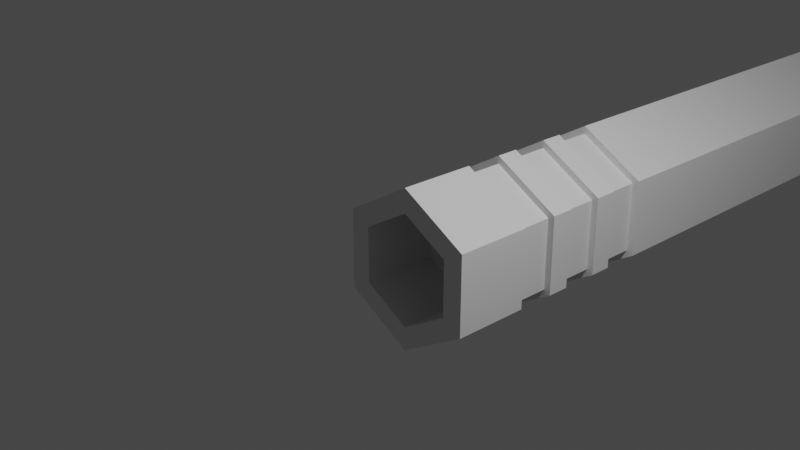 # Source: heavy_beam_something_001.blend  (saved by Blender 2.80.60; exported with 4.5.12 LTS)
import bpy
from mathutils import Matrix  # noqa: F401  (used for matrix-valued properties, if any)

bpy.ops.wm.read_factory_settings(use_empty=True)
scene = bpy.context.scene
scene.name = 'Scene'

# ---- collections
col_main = bpy.data.collections.new('Main'); scene.collection.children.link(col_main)
col_stuff = bpy.data.collections.new('Stuff'); scene.collection.children.link(col_stuff)
col_lights = bpy.data.collections.new('Lights'); col_stuff.children.link(col_lights)
col_cameras = bpy.data.collections.new('Cameras'); col_stuff.children.link(col_cameras)
col_prefabs = bpy.data.collections.new('Prefabs'); scene.collection.children.link(col_prefabs)
col_prefabs.hide_render = True
col_cutters = bpy.data.collections.new('Cutters'); scene.collection.children.link(col_cutters)

# ---- materials (node trees are filled in below, after node groups)
mat_material = bpy.data.materials.new('Material')
mat_material.alpha_threshold = 0.0
mat_material.use_transparent_shadow = False
mat_material.roughness = 0.5
mat_material.line_color = (0.0, 0.0, 0.0, 1.0)

# ---- node groups
ng_auto_smooth = bpy.data.node_groups.new('Auto Smooth', 'GeometryNodeTree')
_s = ng_auto_smooth.interface.new_socket(name='Geometry', in_out='OUTPUT', socket_type='NodeSocketGeometry')
_s = ng_auto_smooth.interface.new_socket(name='Geometry', in_out='INPUT', socket_type='NodeSocketGeometry')
_s = ng_auto_smooth.interface.new_socket(name='Angle', in_out='INPUT', socket_type='NodeSocketFloat')
_s.subtype = 'ANGLE'
_s.min_value = 0.0
_s.max_value = 3.142
ng_auto_smooth.is_modifier = True
_N = ng_auto_smooth.nodes; _L = ng_auto_smooth.links
n0 = _N.new('NodeGroupOutput'); n0.name = 'Group Output'; n0.location = (480, -100)
n1 = _N.new('NodeGroupInput'); n1.name = 'Group Input'; n1.location = (-420, -300)
n2 = _N.new('NodeGroupInput'); n2.name = 'Group Input.001'; n2.location = (-60, -100)
n3 = _N.new('GeometryNodeSetShadeSmooth'); n3.name = 'Set Shade Smooth'; n3.location = (120, -100)
n3.domain = 'EDGE'
n4 = _N.new('GeometryNodeSetShadeSmooth'); n4.name = 'Set Shade Smooth.001'; n4.location = (300, -100)
n5 = _N.new('GeometryNodeInputMeshEdgeAngle'); n5.name = 'Edge Angle'; n5.location = (-420, -220)
n6 = _N.new('GeometryNodeInputEdgeSmooth'); n6.name = 'Is Edge Smooth'; n6.location = (-60, -160)
n7 = _N.new('GeometryNodeInputShadeSmooth'); n7.name = 'Is Face Smooth'; n7.location = (-240, -340)
n8 = _N.new('FunctionNodeBooleanMath'); n8.name = 'Boolean Math'; n8.location = (-60, -220)
n9 = _N.new('FunctionNodeCompare'); n9.name = 'Compare'; n9.location = (-240, -180)
n9.operation = 'LESS_EQUAL'
_L.new(n5.outputs[0], n9.inputs[0])
_L.new(n4.outputs[0], n0.inputs[0])
_L.new(n1.outputs[1], n9.inputs[1])
_L.new(n9.outputs[0], n8.inputs[0])
_L.new(n7.outputs[0], n8.inputs[1])
_L.new(n2.outputs[0], n3.inputs[0])
_L.new(n6.outputs[0], n3.inputs[1])
_L.new(n3.outputs[0], n4.inputs[0])
_L.new(n8.outputs[0], n3.inputs[2])
n0.is_active_output = True

# ---- material node trees
mat_material.use_nodes = True; mat_material.node_tree.nodes.clear()
_N = mat_material.node_tree.nodes; _L = mat_material.node_tree.links
n0 = _N.new('ShaderNodeOutputMaterial'); n0.name = 'Material Output'; n0.location = (300, 300)
n1 = _N.new('ShaderNodeBsdfPrincipled'); n1.name = 'Principled BSDF'; n1.location = (10, 300)
n1.distribution = 'GGX'
n1.subsurface_method = 'BURLEY'
n1.inputs[3].default_value = 1.45
_L.new(n1.outputs[0], n0.inputs[0])
n0.is_active_output = True

# ---- world
world_world = bpy.data.worlds.new('World'); scene.world = world_world
world_world.use_nodes = True; world_world.node_tree.nodes.clear()
_N = world_world.node_tree.nodes; _L = world_world.node_tree.links
n0 = _N.new('ShaderNodeOutputWorld'); n0.name = 'World Output'; n0.location = (300, 300)
n1 = _N.new('ShaderNodeBackground'); n1.name = 'Background'; n1.location = (10, 300)
n1.inputs[0].default_value = (0.05088, 0.05088, 0.05088, 1.0)
_L.new(n1.outputs[0], n0.inputs[0])
n0.is_active_output = True
world_world.color = (0.05088, 0.05088, 0.05088)
world_world.use_sun_shadow = False
world_world.sun_shadow_jitter_overblur = 0.0

# ---- cameras
cam_camera = bpy.data.cameras.new('Camera')
cam_camera.clip_end = 100.0
cam_camera.ortho_scale = 7.314
cam_camera.dof.focus_distance = 0.0
cam_camera.dof.aperture_fstop = 128.0

# ---- lights
light_light = bpy.data.lights.new('Light', 'POINT')
light_light.transmission_factor = 0.0
light_light.cutoff_distance = 30.0
light_light.energy = 1000.0
light_light.shadow_buffer_clip_start = 1.001
light_light.shadow_soft_size = 0.1
light_light.shadow_maximum_resolution = 0.002
light_light.use_absolute_resolution = True

# ---- meshes
me_vert_003 = bpy.data.meshes.new('Vert.003')
me_vert_003.from_pydata([(0.0, 0.0, 1.0), (0.0, 1.0, 1.0), (0.0, 1.0, 0.9), (0.0, 1.5, 0.9), (0.0, 1.5, 1.0), (0.0, 1.8, 1.0), (0.0, 1.8, 0.9), (0.0, 2.3, 0.9), (0.0, 2.3, 1.0), (0.0, 2.6, 1.0), (0.0, 2.6, 0.9), (0.0, 3.1, 0.9), (0.0, 3.1, 1.0), (0.0, 15.6, 1.0), (0.0, 16.6, 1.0), (0.0, 0.0, 0.7), (0.0, 1.0, 0.7), (0.0, 1.0, 0.0), (0.866, 0.0, 0.5), (0.866, 1.0, 0.5), (0.7794, 1.0, 0.45), (0.7794, 1.5, 0.45), (0.866, 1.5, 0.5), (0.866, 1.8, 0.5), (0.7794, 1.8, 0.45), (0.7794, 2.3, 0.45), (0.866, 2.3, 0.5), (0.866, 2.6, 0.5), (0.7794, 2.6, 0.45), (0.7794, 3.1, 0.45), (0.866, 3.1, 0.5), (0.866, 15.6, 0.5), (0.866, 16.6, 0.5), (0.866, 23.3, 0.5), (0.6062, 0.0, 0.35), (0.6062, 1.0, 0.35), (0.866, 0.0, -0.5), (0.866, 1.0, -0.5), (0.7794, 1.0, -0.45), (0.7794, 1.5, -0.45), (0.866, 1.5, -0.5), (0.866, 1.8, -0.5), (0.7794, 1.8, -0.45), (0.7794, 2.3, -0.45), (0.866, 2.3, -0.5), (0.866, 2.6, -0.5), (0.7794, 2.6, -0.45), (0.7794, 3.1, -0.45), (0.866, 3.1, -0.5), (0.866, 15.6, -0.5), (0.866, 16.6, -0.5), (0.866, 22.2, -0.5), (0.6062, 0.0, -0.35), (0.6062, 1.0, -0.35), (-8.742e-08, 0.0, -1.0), (-8.742e-08, 1.0, -1.0), (-7.868e-08, 1.0, -0.9), (-7.868e-08, 1.5, -0.9), (-8.742e-08, 1.5, -1.0), (-8.742e-08, 1.8, -1.0), (-7.868e-08, 1.8, -0.9), (-7.868e-08, 2.3, -0.9), (-8.742e-08, 2.3, -1.0), (-8.742e-08, 2.6, -1.0), (-7.868e-08, 2.6, -0.9), (-7.868e-08, 3.1, -0.9), (-8.742e-08, 3.1, -1.0), (-8.742e-08, 15.6, -1.0), (-8.742e-08, 16.6, -1.0), (-8.742e-08, 22.2, -1.0), (-6.12e-08, 0.0, -0.7), (-6.12e-08, 1.0, -0.7), (-0.866, 0.0, -0.5), (-0.866, 1.0, -0.5), (-0.7794, 1.0, -0.45), (-0.7794, 1.5, -0.45), (-0.866, 1.5, -0.5), (-0.866, 1.8, -0.5), (-0.7794, 1.8, -0.45), (-0.7794, 2.3, -0.45), (-0.866, 2.3, -0.5), (-0.866, 2.6, -0.5), (-0.7794, 2.6, -0.45), (-0.7794, 3.1, -0.45), (-0.866, 3.1, -0.5), (-0.866, 15.6, -0.5), (-0.866, 16.6, -0.5), (-0.866, 22.2, -0.5), (-0.6062, 0.0, -0.35), (-0.6062, 1.0, -0.35), (-0.866, 0.0, 0.5), (-0.866, 1.0, 0.5), (-0.7794, 1.0, 0.45), (-0.7794, 1.5, 0.45), (-0.866, 1.5, 0.5), (-0.866, 1.8, 0.5), (-0.7794, 1.8, 0.45), (-0.7794, 2.3, 0.45), (-0.866, 2.3, 0.5), (-0.866, 2.6, 0.5), (-0.7794, 2.6, 0.45), (-0.7794, 3.1, 0.45), (-0.866, 3.1, 0.5), (-0.866, 15.6, 0.5), (-0.866, 16.6, 0.5), (-0.866, 23.3, 0.5), (-0.6062, 0.0, 0.35), (-0.6062, 1.0, 0.35), (-0.1584, 24.36, 0.9085), (0.0, 24.36, 1.0), (0.1584, 24.36, 0.9085), (-0.866, 22.2, 0.5), (0.866, 22.2, 0.5), (0.0, 22.2, 1.0), (9.498e-09, 22.2, 0.6998), (9.498e-09, 24.36, 0.9085), (0.6969, 23.3, 0.5), (0.6969, 22.2, 0.3499), (-0.6969, 22.2, 0.3499), (-0.6969, 23.3, 0.5), (-0.6969, 22.2, -0.5), (0.6969, 22.2, -0.5), (0.0, 9.35, 1.0), (0.866, 9.35, 0.5), (0.866, 9.35, -0.5), (-8.742e-08, 9.35, -1.0), (-0.866, 9.35, -0.5), (-0.866, 9.35, 0.5), (0.0, 4.699, 1.0), (0.866, 4.699, 0.5), (0.866, 4.699, -0.5), (-8.742e-08, 4.699, -1.0), (-0.866, 4.699, -0.5), (-0.866, 4.699, 0.5), (-0.2705, 23.95, 0.75), (0.433, 16.6, 0.75), (0.433, 9.35, 0.75), (0.433, 23.95, 0.75), (-0.433, 15.6, 0.75), (-0.433, 9.35, 0.75), (-0.433, 16.6, 0.75), (9.498e-09, 22.72, 0.75), (7.91e-09, 22.2, 0.75), (0.433, 22.2, 0.75), (0.433, 15.6, 0.75), (0.2705, 23.95, 0.75), (-0.433, 22.2, 0.75), (-0.433, 23.95, 0.75)], [], [(18, 19, 1, 0), (36, 37, 19, 18), (54, 55, 37, 36), (72, 73, 55, 54), (90, 91, 73, 72), (0, 1, 91, 90), (19, 20, 2, 1), (37, 38, 20, 19), (55, 56, 38, 37), (73, 74, 56, 55), (91, 92, 74, 73), (1, 2, 92, 91), (20, 21, 3, 2), (38, 39, 21, 20), (56, 57, 39, 38), (74, 75, 57, 56), (92, 93, 75, 74), (2, 3, 93, 92), (21, 22, 4, 3), (39, 40, 22, 21), (57, 58, 40, 39), (75, 76, 58, 57), (93, 94, 76, 75), (3, 4, 94, 93), (22, 23, 5, 4), (40, 41, 23, 22), (58, 59, 41, 40), (76, 77, 59, 58), (94, 95, 77, 76), (4, 5, 95, 94), (28, 29, 11, 10), (46, 47, 29, 28), (64, 65, 47, 46), (82, 83, 65, 64), (100, 101, 83, 82), (10, 11, 101, 100), (24, 25, 7, 6), (42, 43, 25, 24), (60, 61, 43, 42), (78, 79, 61, 60), (96, 97, 79, 78), (6, 7, 97, 96), (25, 26, 8, 7), (43, 44, 26, 25), (61, 62, 44, 43), (79, 80, 62, 61), (97, 98, 80, 79), (7, 8, 98, 97), (26, 27, 9, 8), (44, 45, 27, 26), (62, 63, 45, 44), (80, 81, 63, 62), (98, 99, 81, 80), (8, 9, 99, 98), (23, 24, 6, 5), (41, 42, 24, 23), (59, 60, 42, 41), (77, 78, 60, 59), (95, 96, 78, 77), (5, 6, 96, 95), (29, 30, 12, 11), (47, 48, 30, 29), (65, 66, 48, 47), (83, 84, 66, 65), (101, 102, 84, 83), (11, 12, 102, 101), (27, 28, 10, 9), (45, 46, 28, 27), (63, 64, 46, 45), (81, 82, 64, 63), (99, 100, 82, 81), (9, 10, 100, 99), (123, 31, 144, 136), (124, 49, 31, 123), (125, 67, 49, 124), (126, 85, 67, 125), (127, 103, 85, 126), (122, 13, 138, 139), (31, 32, 135, 144), (49, 50, 32, 31), (67, 68, 50, 49), (85, 86, 68, 67), (103, 104, 86, 85), (13, 14, 140, 138), (50, 51, 112, 32), (68, 69, 51, 50), (86, 87, 69, 68), (104, 111, 87, 86), (32, 112, 143, 135), (34, 18, 0, 15), (52, 36, 18, 34), (70, 54, 36, 52), (88, 72, 54, 70), (106, 90, 72, 88), (15, 0, 90, 106), (35, 34, 15, 16), (53, 52, 34, 35), (71, 70, 52, 53), (89, 88, 70, 71), (107, 106, 88, 89), (16, 15, 106, 107), (17, 35, 16), (17, 53, 35), (17, 71, 53), (17, 89, 71), (17, 107, 89), (17, 16, 107), (14, 113, 146, 140), (113, 143, 137, 110, 109), (111, 146, 147, 105), (87, 111, 105), (112, 51, 33), (114, 141, 145, 116, 117), (118, 119, 134, 141, 114), (120, 119, 118), (117, 116, 121), (113, 142, 146), (87, 105, 119, 120), (33, 51, 121, 116), (105, 147, 134, 119), (111, 118, 120, 87), (108, 109, 115), (110, 137, 145, 115), (51, 121, 117, 112), (109, 110, 115), (112, 117, 114, 142, 143), (121, 51, 69), (120, 69, 87), (121, 69, 120), (121, 120, 118, 114, 117), (128, 122, 139, 127, 133), (133, 127, 126, 132), (132, 126, 125, 131), (131, 125, 124, 130), (130, 124, 123, 129), (129, 123, 136, 122, 128), (30, 129, 128, 12), (48, 130, 129, 30), (66, 131, 130, 48), (84, 132, 131, 66), (102, 133, 132, 84), (12, 128, 133, 102), (137, 143, 112, 33), (145, 141, 115), (139, 138, 103, 127), (146, 142, 114, 118, 111), (138, 140, 104, 103), (145, 137, 33, 116), (140, 146, 111, 104), (147, 146, 113, 109, 108), (141, 134, 115), (136, 144, 13, 122), (134, 147, 108, 115), (144, 135, 14, 13), (143, 142, 113), (135, 143, 113, 14)])
me_vert_003.use_remesh_preserve_volume = False
me_vert_003.use_remesh_preserve_attributes = False
me_vert_003.use_mirror_vertex_groups = False
me_vert_003.update()
me_circle = bpy.data.meshes.new('Circle')
me_circle.from_pydata([(-4.273e-15, 22.2, 0.3), (0.2121, 22.2, 0.2121), (0.3, 22.2, -1.311e-08), (0.2121, 22.2, -0.2121), (-2.623e-08, 22.2, -0.3), (-0.2121, 22.2, -0.2121), (-0.3, 22.2, 3.577e-09), (-0.2121, 22.2, 0.2121), (-4.273e-15, 24.1, 0.3), (0.2121, 24.1, 0.2121), (0.3, 24.1, -1.311e-08), (0.2121, 24.1, -0.2121), (-2.623e-08, 24.1, -0.3), (-0.2121, 24.1, -0.2121), (-0.3, 24.1, 3.577e-09), (-0.2121, 24.1, 0.2121), (0.1809, 24.25, 0.1809), (0.15, 24.31, 0.15), (0.08118, 24.38, 0.08118), (0.2559, 24.25, 4.907e-08), (0.2121, 24.31, 5.979e-08), (0.1148, 24.38, 5.891e-08), (0.1809, 24.25, -0.1809), (0.15, 24.31, -0.15), (0.08118, 24.38, -0.08118), (-1.575e-09, 24.25, -0.2559), (-2.229e-09, 24.31, -0.2121), (1.497e-09, 24.38, -0.1148), (-0.1809, 24.25, -0.1809), (-0.15, 24.31, -0.15), (-0.08118, 24.38, -0.08118), (-0.2559, 24.25, 4.841e-08), (-0.2121, 24.31, 5.234e-08), (-0.1148, 24.38, 5.519e-08), (0.0, 24.4, 5.841e-08), (-0.1809, 24.25, 0.1809), (-0.15, 24.31, 0.15), (-0.08118, 24.38, 0.08118), (-9.222e-10, 24.25, 0.2559), (-2.229e-09, 24.31, 0.2121), (-2.229e-09, 24.38, 0.1148), (0.165, 24.27, 0.165), (0.2334, 24.27, 5.881e-08), (0.2772, 24.21, 4.809e-08), (0.196, 24.21, 0.196), (0.165, 24.27, -0.165), (0.196, 24.21, -0.196), (-4.189e-09, 24.27, -0.2334), (-2.229e-09, 24.21, -0.2772), (-0.165, 24.27, -0.165), (-0.196, 24.21, -0.196), (-0.2334, 24.27, 5.169e-08), (-0.2772, 24.21, 4.809e-08), (-0.196, 24.21, 0.196), (-0.165, 24.27, 0.165), (-4.515e-09, 24.27, 0.2334), (-2.229e-09, 24.21, 0.2772), (0.1744, 24.24, 0.1744), (0.2466, 24.24, 5.001e-08), (0.1744, 24.24, -0.1744), (-1.732e-09, 24.24, -0.2466), (-0.1744, 24.24, -0.1744), (-0.2466, 24.24, 4.857e-08), (-0.1744, 24.24, 0.1744), (-1.393e-09, 24.24, 0.2466), (0.1585, 24.27, 0.1585), (0.2241, 24.27, 5.815e-08), (0.1585, 24.27, -0.1585), (-3.968e-09, 24.27, -0.2241), (-0.1585, 24.27, -0.1585), (-0.2241, 24.27, 5.125e-08), (-0.1585, 24.27, 0.1585), (-4.294e-09, 24.27, 0.2241)], [], [(5, 13, 12, 4), (3, 11, 10, 2), (1, 9, 8, 0), (0, 8, 15, 7), (6, 14, 13, 5), (4, 12, 11, 3), (2, 10, 9, 1), (7, 15, 14, 6), (34, 40, 18), (42, 41, 65, 66), (40, 39, 17, 18), (56, 8, 9, 44), (18, 17, 20, 21), (44, 9, 10, 43), (34, 18, 21), (25, 28, 61, 60), (21, 20, 23, 24), (43, 10, 11, 46), (34, 21, 24), (41, 55, 72, 65), (34, 24, 27), (49, 47, 68, 69), (24, 23, 26, 27), (46, 11, 12, 48), (35, 38, 64, 63), (27, 26, 29, 30), (48, 12, 13, 50), (34, 27, 30), (30, 29, 32, 33), (50, 13, 14, 52), (34, 30, 33), (22, 25, 60, 59), (52, 14, 15, 53), (34, 33, 37), (55, 54, 71, 72), (33, 32, 36, 37), (34, 37, 40), (47, 45, 67, 68), (37, 36, 39, 40), (53, 15, 8, 56), (41, 42, 20, 17), (19, 16, 44, 43), (42, 45, 23, 20), (22, 19, 43, 46), (45, 47, 26, 23), (25, 22, 46, 48), (47, 49, 29, 26), (28, 25, 48, 50), (49, 51, 32, 29), (31, 28, 50, 52), (35, 31, 52, 53), (51, 54, 36, 32), (54, 55, 39, 36), (38, 35, 53, 56), (55, 41, 17, 39), (16, 38, 56, 44), (72, 64, 57, 65), (65, 57, 58, 66), (66, 58, 59, 67), (67, 59, 60, 68), (68, 60, 61, 69), (69, 61, 62, 70), (70, 62, 63, 71), (71, 63, 64, 72), (38, 16, 57, 64), (51, 49, 69, 70), (16, 19, 58, 57), (28, 31, 62, 61), (45, 42, 66, 67), (31, 35, 63, 62), (19, 22, 59, 58), (54, 51, 70, 71)])
me_circle.polygons.foreach_set('use_smooth', [True] * 72)
_uv = me_circle.uv_layers.new(name='UVMap')
_uv.uv.foreach_set('vector', [0.0, 0.0, 0.0, 0.0, 0.0, 0.0, 0.0, 0.0, 0.0, 0.0, 0.0, 0.0, 0.0, 0.0, 0.0, 0.0, 0.0, 0.0, 0.0, 0.0, 0.0, 0.0, 0.0, 0.0, 0.0, 0.0, 0.0, 0.0, 0.0, 0.0, 0.0, 0.0, 0.0, 0.0, 0.0, 0.0, 0.0, 0.0, 0.0, 0.0, 0.0, 0.0, 0.0, 0.0, 0.0, 0.0, 0.0, 0.0, 0.0, 0.0, 0.0, 0.0, 0.0, 0.0, 0.0, 0.0, 0.0, 0.0, 0.0, 0.0, 0.0, 0.0, 0.0, 0.0, 0.6875, 0.0, 0.75, 0.125, 0.625, 0.125, 0.4993, 0.296, 0.6257, 0.296, 0.6257, 0.296, 0.4993, 0.296, 0.75, 0.125, 0.75, 0.25, 0.625, 0.25, 0.625, 0.125, 0.75, 0.375, 0.75, 0.5, 0.625, 0.5, 0.625, 0.375, 0.625, 0.125, 0.625, 0.25, 0.5, 0.25, 0.5, 0.125, 0.625, 0.375, 0.625, 0.5, 0.5, 0.5, 0.5, 0.375, 0.5625, 0.0, 0.625, 0.125, 0.5, 0.125, 0.2507, 0.329, 0.1257, 0.329, 0.1257, 0.329, 0.2507, 0.329, 0.5, 0.125, 0.5, 0.25, 0.375, 0.25, 0.375, 0.125, 0.5, 0.375, 0.5, 0.5, 0.375, 0.5, 0.375, 0.375, 0.4375, 0.0, 0.5, 0.125, 0.375, 0.125, 0.6257, 0.296, 0.7493, 0.296, 0.7493, 0.296, 0.6257, 0.296, 0.3125, 0.0, 0.375, 0.125, 0.25, 0.125, 0.1243, 0.296, 0.2493, 0.296, 0.2493, 0.296, 0.1243, 0.296, 0.375, 0.125, 0.375, 0.25, 0.25, 0.25, 0.25, 0.125, 0.375, 0.375, 0.375, 0.5, 0.25, 0.5, 0.25, 0.375, 0.8757, 0.329, 0.7507, 0.329, 0.7507, 0.329, 0.8757, 0.329, 0.25, 0.125, 0.25, 0.25, 0.125, 0.25, 0.125, 0.125, 0.25, 0.375, 0.25, 0.5, 0.125, 0.5, 0.125, 0.375, 0.1875, 0.0, 0.25, 0.125, 0.125, 0.125, 0.125, 0.125, 0.125, 0.25, 0.0, 0.25, 0.0, 0.125, 0.125, 0.375, 0.125, 0.5, 0.0, 0.5, 0.0, 0.375, 0.0625, 0.0, 0.125, 0.125, 0.0, 0.125, 0.3757, 0.329, 0.2507, 0.329, 0.2507, 0.329, 0.3757, 0.329, 1.0, 0.375, 1.0, 0.5, 0.875, 0.5, 0.875, 0.375, 0.9375, 0.0, 1.0, 0.125, 0.875, 0.125, 0.7493, 0.296, 0.8743, 0.296, 0.8743, 0.296, 0.7493, 0.296, 1.0, 0.125, 1.0, 0.25, 0.875, 0.25, 0.875, 0.125, 0.8125, 0.0, 0.875, 0.125, 0.75, 0.125, 0.2493, 0.296, 0.3743, 0.296, 0.3743, 0.296, 0.2493, 0.296, 0.875, 0.125, 0.875, 0.25, 0.75, 0.25, 0.75, 0.125, 0.875, 0.375, 0.875, 0.5, 0.75, 0.5, 0.75, 0.375, 0.6257, 0.296, 0.4993, 0.296, 0.5, 0.25, 0.625, 0.25, 0.5007, 0.329, 0.6243, 0.329, 0.625, 0.375, 0.5, 0.375, 0.4993, 0.296, 0.3743, 0.296, 0.375, 0.25, 0.5, 0.25, 0.3757, 0.329, 0.5007, 0.329, 0.5, 0.375, 0.375, 0.375, 0.3743, 0.296, 0.2493, 0.296, 0.25, 0.25, 0.375, 0.25, 0.2507, 0.329, 0.3757, 0.329, 0.375, 0.375, 0.25, 0.375, 0.2493, 0.296, 0.1243, 0.296, 0.125, 0.25, 0.25, 0.25, 0.1257, 0.329, 0.2507, 0.329, 0.25, 0.375, 0.125, 0.375, 0.1243, 0.296, 0.0006728, 0.296, 0.0, 0.25, 0.125, 0.25, -0.0006588, 0.329, 0.1257, 0.329, 0.125, 0.375, 0.0, 0.375, 0.8757, 0.329, 1.001, 0.329, 1.0, 0.375, 0.875, 0.375, 0.9993, 0.296, 0.8743, 0.296, 0.875, 0.25, 1.0, 0.25, 0.8743, 0.296, 0.7493, 0.296, 0.75, 0.25, 0.875, 0.25, 0.7507, 0.329, 0.8757, 0.329, 0.875, 0.375, 0.75, 0.375, 0.7493, 0.296, 0.6257, 0.296, 0.625, 0.25, 0.75, 0.25, 0.6243, 0.329, 0.7507, 0.329, 0.75, 0.375, 0.625, 0.375, 0.7493, 0.296, 0.7507, 0.329, 0.6243, 0.329, 0.6257, 0.296, 0.6257, 0.296, 0.6243, 0.329, 0.5007, 0.329, 0.4993, 0.296, 0.4993, 0.296, 0.5007, 0.329, 0.3757, 0.329, 0.3743, 0.296, 0.3743, 0.296, 0.3757, 0.329, 0.2507, 0.329, 0.2493, 0.296, 0.2493, 0.296, 0.2507, 0.329, 0.1257, 0.329, 0.1243, 0.296, 0.1243, 0.296, 0.1257, 0.329, -0.0006588, 0.329, 0.0006728, 0.296, 0.9993, 0.296, 1.001, 0.329, 0.8757, 0.329, 0.8743, 0.296, 0.8743, 0.296, 0.8757, 0.329, 0.7507, 0.329, 0.7493, 0.296, 0.7507, 0.329, 0.6243, 0.329, 0.6243, 0.329, 0.7507, 0.329, 0.0006728, 0.296, 0.1243, 0.296, 0.1243, 0.296, 0.0006728, 0.296, 0.6243, 0.329, 0.5007, 0.329, 0.5007, 0.329, 0.6243, 0.329, 0.1257, 0.329, -0.0006588, 0.329, -0.0006588, 0.329, 0.1257, 0.329, 0.3743, 0.296, 0.4993, 0.296, 0.4993, 0.296, 0.3743, 0.296, 1.001, 0.329, 0.8757, 0.329, 0.8757, 0.329, 1.001, 0.329, 0.5007, 0.329, 0.3757, 0.329, 0.3757, 0.329, 0.5007, 0.329, 0.8743, 0.296, 0.9993, 0.296, 0.9993, 0.296, 0.8743, 0.296])
me_circle.use_remesh_preserve_volume = False
me_circle.use_remesh_preserve_attributes = False
me_circle.use_mirror_vertex_groups = False
me_circle.update()
me_rear_heat_vanes = bpy.data.meshes.new('Rear Heat Vanes')
me_rear_heat_vanes.from_pydata([(-0.04035, -1.924, 0.0287), (-0.1521, -1.924, 0.6624), (-0.04035, 0.1532, 0.0287), (-0.1521, -0.3468, 0.6624), (0.04035, -1.924, 0.0287), (0.1521, -1.924, 0.6624), (0.04035, 0.1532, 0.0287), (0.1521, -0.3468, 0.6624), (-0.009948, 0.1532, 0.03757), (0.009948, 0.1532, 0.03757), (-0.1018, -0.3468, 0.6713), (0.1018, -0.3468, 0.6713), (0.009948, -1.924, 0.03757), (-0.009948, -1.924, 0.03757), (0.1018, -1.924, 0.6713), (-0.1018, -1.924, 0.6713)], [], [(0, 1, 3, 2), (8, 11, 7, 6), (6, 7, 5, 4), (12, 15, 1, 0), (8, 6, 4, 13), (10, 3, 1, 15), (7, 11, 14, 5), (2, 9, 12, 0), (4, 5, 14, 13), (15, 12, 9, 10), (2, 3, 10, 9), (14, 11, 8, 13)])
_uv = me_rear_heat_vanes.uv_layers.new(name='UVMap')
_uv.uv.foreach_set('vector', [0.375, 0.0, 0.625, 0.0, 0.625, 0.25, 0.375, 0.25, 0.375, 0.4167, 0.625, 0.4167, 0.625, 0.5, 0.375, 0.5, 0.375, 0.5, 0.625, 0.5, 0.625, 0.75, 0.375, 0.75, 0.375, 0.9167, 0.625, 0.9167, 0.625, 1.0, 0.375, 1.0, 0.2917, 0.5, 0.375, 0.5, 0.375, 0.75, 0.2917, 0.75, 0.7917, 0.5, 0.875, 0.5, 0.875, 0.75, 0.7917, 0.75, 0.625, 0.5, 0.7083, 0.5, 0.7083, 0.75, 0.625, 0.75, 0.125, 0.5, 0.2083, 0.5, 0.2083, 0.75, 0.125, 0.75, 0.375, 0.75, 0.625, 0.75, 0.625, 0.8333, 0.375, 0.8333, 0.625, 0.9167, 0.375, 0.9167, 0.2083, 0.5, 0.625, 0.3333, 0.375, 0.25, 0.625, 0.25, 0.625, 0.3333, 0.375, 0.3333, 0.625, 0.8333, 0.625, 0.4167, 0.2917, 0.5, 0.375, 0.8333])
me_rear_heat_vanes.use_remesh_preserve_volume = False
me_rear_heat_vanes.use_remesh_preserve_attributes = False
me_rear_heat_vanes.use_mirror_vertex_groups = False
me_rear_heat_vanes.update()
me_cube_004 = bpy.data.meshes.new('Cube.004')
me_cube_004.from_pydata([(1.0, 1.0, 1.0), (1.0, 1.0, -1.0), (1.0, -1.0, 1.0), (1.0, -1.0, -1.0), (-1.0, 1.0, 1.0), (-1.0, 1.0, -1.0), (-1.0, -1.0, 1.0), (-1.0, -1.0, -1.0)], [], [(0, 4, 6, 2), (3, 2, 6, 7), (7, 6, 4, 5), (5, 1, 3, 7), (1, 0, 2, 3), (5, 4, 0, 1)])
_uv = me_cube_004.uv_layers.new(name='UVMap')
_uv.uv.foreach_set('vector', [0.375, 0.0, 0.625, 0.0, 0.625, 0.25, 0.375, 0.25, 0.375, 0.25, 0.625, 0.25, 0.625, 0.5, 0.375, 0.5, 0.375, 0.5, 0.625, 0.5, 0.625, 0.75, 0.375, 0.75, 0.375, 0.75, 0.625, 0.75, 0.625, 1.0, 0.375, 1.0, 0.125, 0.5, 0.375, 0.5, 0.375, 0.75, 0.125, 0.75, 0.625, 0.5, 0.875, 0.5, 0.875, 0.75, 0.625, 0.75])
me_cube_004.materials.append(mat_material)
me_cube_004.use_remesh_preserve_volume = False
me_cube_004.use_remesh_preserve_attributes = False
me_cube_004.use_mirror_vertex_groups = False
me_cube_004.update()
me_cube_001 = bpy.data.meshes.new('Cube.001')
me_cube_001.from_pydata([(1.0, 1.0, -1.0), (1.0, -1.0, -1.0), (-1.0, 1.0, -1.0), (0.0, 0.0, 1.0), (-1.0, -1.0, -1.0)], [], [(1, 3, 4), (4, 3, 2), (2, 0, 1, 4), (0, 3, 1), (2, 3, 0)])
_uv = me_cube_001.uv_layers.new(name='UVMap')
_uv.uv.foreach_set('vector', [0.375, 0.25, 0.625, 0.5, 0.375, 0.5, 0.375, 0.5, 0.625, 0.75, 0.375, 0.75, 0.375, 0.75, 0.625, 0.75, 0.625, 1.0, 0.375, 1.0, 0.125, 0.5, 0.375, 0.75, 0.125, 0.75, 0.625, 0.5, 0.875, 0.75, 0.625, 0.75])
me_cube_001.materials.append(mat_material)
me_cube_001.use_remesh_preserve_volume = False
me_cube_001.use_remesh_preserve_attributes = False
me_cube_001.use_mirror_vertex_groups = False
me_cube_001.update()
me_cylinder_001 = bpy.data.meshes.new('Cylinder.001')
me_cylinder_001.from_pydata([(0.0, 1.0, -1.0), (0.0, 1.0, 1.0), (0.1951, 0.9808, -1.0), (0.1951, 0.9808, 1.0), (0.3827, 0.9239, -1.0), (0.3827, 0.9239, 1.0), (0.5556, 0.8315, -1.0), (0.5556, 0.8315, 1.0), (0.7071, 0.7071, -1.0), (0.7071, 0.7071, 1.0), (0.8315, 0.5556, -1.0), (0.8315, 0.5556, 1.0), (0.9239, 0.3827, -1.0), (0.9239, 0.3827, 1.0), (0.9808, 0.1951, -1.0), (0.9808, 0.1951, 1.0), (1.0, 7.55e-08, -1.0), (1.0, 7.55e-08, 1.0), (0.9808, -0.1951, -1.0), (0.9808, -0.1951, 1.0), (0.9239, -0.3827, -1.0), (0.9239, -0.3827, 1.0), (0.8315, -0.5556, -1.0), (0.8315, -0.5556, 1.0), (0.7071, -0.7071, -1.0), (0.7071, -0.7071, 1.0), (0.5556, -0.8315, -1.0), (0.5556, -0.8315, 1.0), (0.3827, -0.9239, -1.0), (0.3827, -0.9239, 1.0), (0.1951, -0.9808, -1.0), (0.1951, -0.9808, 1.0), (-3.258e-07, -1.0, -1.0), (-3.258e-07, -1.0, 1.0), (-0.1951, -0.9808, -1.0), (-0.1951, -0.9808, 1.0), (-0.3827, -0.9239, -1.0), (-0.3827, -0.9239, 1.0), (-0.5556, -0.8315, -1.0), (-0.5556, -0.8315, 1.0), (-0.7071, -0.7071, -1.0), (-0.7071, -0.7071, 1.0), (-0.8315, -0.5556, -1.0), (-0.8315, -0.5556, 1.0), (-0.9239, -0.3827, -1.0), (-0.9239, -0.3827, 1.0), (-0.9808, -0.1951, -1.0), (-0.9808, -0.1951, 1.0), (-1.0, 9.656e-07, -1.0), (-1.0, 9.656e-07, 1.0), (-0.9808, 0.1951, -1.0), (-0.9808, 0.1951, 1.0), (-0.9239, 0.3827, -1.0), (-0.9239, 0.3827, 1.0), (-0.8315, 0.5556, -1.0), (-0.8315, 0.5556, 1.0), (-0.7071, 0.7071, -1.0), (-0.7071, 0.7071, 1.0), (-0.5556, 0.8315, -1.0), (-0.5556, 0.8315, 1.0), (-0.3827, 0.9239, -1.0), (-0.3827, 0.9239, 1.0), (-0.1951, 0.9808, -1.0), (-0.1951, 0.9808, 1.0)], [], [(0, 1, 3, 2), (2, 3, 5, 4), (4, 5, 7, 6), (6, 7, 9, 8), (8, 9, 11, 10), (10, 11, 13, 12), (12, 13, 15, 14), (14, 15, 17, 16), (16, 17, 19, 18), (18, 19, 21, 20), (20, 21, 23, 22), (22, 23, 25, 24), (24, 25, 27, 26), (26, 27, 29, 28), (28, 29, 31, 30), (30, 31, 33, 32), (32, 33, 35, 34), (34, 35, 37, 36), (36, 37, 39, 38), (38, 39, 41, 40), (40, 41, 43, 42), (42, 43, 45, 44), (44, 45, 47, 46), (46, 47, 49, 48), (48, 49, 51, 50), (50, 51, 53, 52), (52, 53, 55, 54), (54, 55, 57, 56), (56, 57, 59, 58), (58, 59, 61, 60), (3, 1, 63, 61, 59, 57, 55, 53, 51, 49, 47, 45, 43, 41, 39, 37, 35, 33, 31, 29, 27, 25, 23, 21, 19, 17, 15, 13, 11, 9, 7, 5), (60, 61, 63, 62), (62, 63, 1, 0), (0, 2, 4, 6, 8, 10, 12, 14, 16, 18, 20, 22, 24, 26, 28, 30, 32, 34, 36, 38, 40, 42, 44, 46, 48, 50, 52, 54, 56, 58, 60, 62)])
_uv = me_cylinder_001.uv_layers.new(name='UVMap')
_uv.uv.foreach_set('vector', [1.0, 0.5, 1.0, 1.0, 0.9688, 1.0, 0.9688, 0.5, 0.9688, 0.5, 0.9688, 1.0, 0.9375, 1.0, 0.9375, 0.5, 0.9375, 0.5, 0.9375, 1.0, 0.9062, 1.0, 0.9062, 0.5, 0.9062, 0.5, 0.9062, 1.0, 0.875, 1.0, 0.875, 0.5, 0.875, 0.5, 0.875, 1.0, 0.8438, 1.0, 0.8438, 0.5, 0.8438, 0.5, 0.8438, 1.0, 0.8125, 1.0, 0.8125, 0.5, 0.8125, 0.5, 0.8125, 1.0, 0.7812, 1.0, 0.7812, 0.5, 0.7812, 0.5, 0.7812, 1.0, 0.75, 1.0, 0.75, 0.5, 0.75, 0.5, 0.75, 1.0, 0.7188, 1.0, 0.7188, 0.5, 0.7188, 0.5, 0.7188, 1.0, 0.6875, 1.0, 0.6875, 0.5, 0.6875, 0.5, 0.6875, 1.0, 0.6562, 1.0, 0.6562, 0.5, 0.6562, 0.5, 0.6562, 1.0, 0.625, 1.0, 0.625, 0.5, 0.625, 0.5, 0.625, 1.0, 0.5938, 1.0, 0.5938, 0.5, 0.5938, 0.5, 0.5938, 1.0, 0.5625, 1.0, 0.5625, 0.5, 0.5625, 0.5, 0.5625, 1.0, 0.5312, 1.0, 0.5312, 0.5, 0.5312, 0.5, 0.5312, 1.0, 0.5, 1.0, 0.5, 0.5, 0.5, 0.5, 0.5, 1.0, 0.4688, 1.0, 0.4688, 0.5, 0.4688, 0.5, 0.4688, 1.0, 0.4375, 1.0, 0.4375, 0.5, 0.4375, 0.5, 0.4375, 1.0, 0.4062, 1.0, 0.4062, 0.5, 0.4062, 0.5, 0.4062, 1.0, 0.375, 1.0, 0.375, 0.5, 0.375, 0.5, 0.375, 1.0, 0.3438, 1.0, 0.3438, 0.5, 0.3438, 0.5, 0.3438, 1.0, 0.3125, 1.0, 0.3125, 0.5, 0.3125, 0.5, 0.3125, 1.0, 0.2812, 1.0, 0.2812, 0.5, 0.2812, 0.5, 0.2812, 1.0, 0.25, 1.0, 0.25, 0.5, 0.25, 0.5, 0.25, 1.0, 0.2188, 1.0, 0.2188, 0.5, 0.2188, 0.5, 0.2188, 1.0, 0.1875, 1.0, 0.1875, 0.5, 0.1875, 0.5, 0.1875, 1.0, 0.1562, 1.0, 0.1562, 0.5, 0.1562, 0.5, 0.1562, 1.0, 0.125, 1.0, 0.125, 0.5, 0.125, 0.5, 0.125, 1.0, 0.09375, 1.0, 0.09375, 0.5, 0.09375, 0.5, 0.09375, 1.0, 0.0625, 1.0, 0.0625, 0.5, 0.2968, 0.4854, 0.25, 0.49, 0.2032, 0.4854, 0.1582, 0.4717, 0.1167, 0.4496, 0.08029, 0.4197, 0.05045, 0.3833, 0.02827, 0.3418, 0.01461, 0.2968, 0.01, 0.25, 0.01461, 0.2032, 0.02827, 0.1582, 0.05045, 0.1167, 0.08029, 0.08029, 0.1167, 0.05045, 0.1582, 0.02827, 0.2032, 0.01461, 0.25, 0.01, 0.2968, 0.01461, 0.3418, 0.02827, 0.3833, 0.05045, 0.4197, 0.08029, 0.4496, 0.1167, 0.4717, 0.1582, 0.4854, 0.2032, 0.49, 0.25, 0.4854, 0.2968, 0.4717, 0.3418, 0.4496, 0.3833, 0.4197, 0.4197, 0.3833, 0.4496, 0.3418, 0.4717, 0.0625, 0.5, 0.0625, 1.0, 0.03125, 1.0, 0.03125, 0.5, 0.03125, 0.5, 0.03125, 1.0, 0.0, 1.0, 0.0, 0.5, 0.75, 0.49, 0.7968, 0.4854, 0.8418, 0.4717, 0.8833, 0.4496, 0.9197, 0.4197, 0.9496, 0.3833, 0.9717, 0.3418, 0.9854, 0.2968, 0.99, 0.25, 0.9854, 0.2032, 0.9717, 0.1582, 0.9496, 0.1167, 0.9197, 0.08029, 0.8833, 0.05045, 0.8418, 0.02827, 0.7968, 0.01461, 0.75, 0.01, 0.7032, 0.01461, 0.6582, 0.02827, 0.6167, 0.05045, 0.5803, 0.08029, 0.5504, 0.1167, 0.5283, 0.1582, 0.5146, 0.2032, 0.51, 0.25, 0.5146, 0.2968, 0.5283, 0.3418, 0.5504, 0.3833, 0.5803, 0.4197, 0.6167, 0.4496, 0.6582, 0.4717, 0.7032, 0.4854])
me_cylinder_001.use_remesh_preserve_volume = False
me_cylinder_001.use_remesh_preserve_attributes = False
me_cylinder_001.use_mirror_vertex_groups = False
me_cylinder_001.update()
me_cylinder_002 = bpy.data.meshes.new('Cylinder.002')
me_cylinder_002.from_pydata([(0.4142, 1.0, -1.0), (0.4142, 1.0, 1.0), (1.0, 0.4142, -1.0), (1.0, 0.4142, 1.0), (1.0, -0.4142, -1.0), (1.0, -0.4142, 1.0), (0.4142, -1.0, -1.0), (0.4142, -1.0, 1.0), (-0.4142, -1.0, -1.0), (-0.4142, -1.0, 1.0), (-1.0, -0.4142, -1.0), (-1.0, -0.4142, 1.0), (-1.0, 0.4142, -1.0), (-1.0, 0.4142, 1.0), (-0.4142, 1.0, -1.0), (-0.4142, 1.0, 1.0)], [], [(0, 1, 3, 2), (2, 3, 5, 4), (4, 5, 7, 6), (6, 7, 9, 8), (8, 9, 11, 10), (10, 11, 13, 12), (3, 1, 15, 13, 11, 9, 7, 5), (12, 13, 15, 14), (14, 15, 1, 0), (0, 2, 4, 6, 8, 10, 12, 14)])
_uv = me_cylinder_002.uv_layers.new(name='UVMap')
_uv.uv.foreach_set('vector', [1.0, 0.5, 1.0, 1.0, 0.875, 1.0, 0.875, 0.5, 0.875, 0.5, 0.875, 1.0, 0.75, 1.0, 0.75, 0.5, 0.75, 0.5, 0.75, 1.0, 0.625, 1.0, 0.625, 0.5, 0.625, 0.5, 0.625, 1.0, 0.5, 1.0, 0.5, 0.5, 0.5, 0.5, 0.5, 1.0, 0.375, 1.0, 0.375, 0.5, 0.375, 0.5, 0.375, 1.0, 0.25, 1.0, 0.25, 0.5, 0.4197, 0.4197, 0.25, 0.49, 0.08029, 0.4197, 0.01, 0.25, 0.08029, 0.08029, 0.25, 0.01, 0.4197, 0.08029, 0.49, 0.25, 0.25, 0.5, 0.25, 1.0, 0.125, 1.0, 0.125, 0.5, 0.125, 0.5, 0.125, 1.0, 0.0, 1.0, 0.0, 0.5, 0.75, 0.49, 0.9197, 0.4197, 0.99, 0.25, 0.9197, 0.08029, 0.75, 0.01, 0.5803, 0.08029, 0.51, 0.25, 0.5803, 0.4197])
me_cylinder_002.use_remesh_preserve_volume = False
me_cylinder_002.use_remesh_preserve_attributes = False
me_cylinder_002.use_mirror_vertex_groups = False
me_cylinder_002.update()
me_cube_002 = bpy.data.meshes.new('Cube.002')
me_cube_002.from_pydata([(0.9, 1.0, 0.9), (0.9, 0.9, 1.0), (1.0, 0.9, 0.9), (0.9, 0.9, -1.0), (0.9, 1.0, -0.9), (1.0, 0.9, -0.9), (1.0, -0.9, 0.9), (0.9, -0.9, 1.0), (0.9, -1.0, 0.9), (1.0, -0.9, -0.9), (0.9, -1.0, -0.9), (0.9, -0.9, -1.0), (-0.9, 1.0, 0.9), (-1.0, 0.9, 0.9), (-0.9, 0.9, 1.0), (-1.0, 0.9, -0.9), (-0.9, 1.0, -0.9), (-0.9, 0.9, -1.0), (-1.0, -0.9, 0.9), (-0.9, -1.0, 0.9), (-0.9, -0.9, 1.0), (-0.9, -0.9, -1.0), (-0.9, -1.0, -0.9), (-1.0, -0.9, -0.9)], [], [(17, 3, 11, 21), (23, 18, 13, 15), (10, 8, 19, 22), (1, 14, 20, 7), (5, 2, 6, 9), (0, 1, 2), (3, 4, 5), (6, 7, 8), (9, 10, 11), (12, 13, 14), (15, 16, 17), (18, 19, 20), (21, 22, 23), (17, 21, 23, 15), (3, 17, 16, 4), (2, 5, 4, 0), (22, 19, 18, 23), (8, 10, 9, 6), (12, 16, 15, 13), (7, 20, 19, 8), (1, 7, 6, 2), (21, 11, 10, 22), (20, 14, 13, 18), (14, 1, 0, 12), (11, 3, 5, 9), (16, 12, 0, 4)])
_uv = me_cube_002.uv_layers.new(name='UVMap')
_uv.uv.foreach_set('vector', [0.3875, 0.7625, 0.6125, 0.7625, 0.6125, 0.9875, 0.3875, 0.9875, 0.3875, 0.5125, 0.6125, 0.5125, 0.6125, 0.7375, 0.3875, 0.7375, 0.3875, 0.2625, 0.6125, 0.2625, 0.6125, 0.4875, 0.3875, 0.4875, 0.3875, 0.0125, 0.6125, 0.0125, 0.6125, 0.2375, 0.3875, 0.2375, 0.1375, 0.5125, 0.3625, 0.5125, 0.3625, 0.7375, 0.1375, 0.7375, 0.8625, 0.7375, 0.875, 0.7375, 0.8625, 0.75, 0.6125, 0.7625, 0.6125, 0.75, 0.625, 0.7625, 0.3625, 0.7375, 0.375, 0.7375, 0.3625, 0.75, 0.1375, 0.7375, 0.1375, 0.75, 0.125, 0.7375, 0.8625, 0.5125, 0.8625, 0.5, 0.875, 0.5125, 0.3875, 0.7375, 0.3875, 0.75, 0.375, 0.7375, 0.6125, 0.5125, 0.6125, 0.5, 0.625, 0.5125, 0.3875, 0.9875, 0.3875, 1.0, 0.375, 0.9875, 0.3875, 0.7625, 0.3875, 0.9875, 0.375, 0.9875, 0.375, 0.7625, 0.6125, 0.7625, 0.3875, 0.7625, 0.3875, 0.75, 0.6125, 0.75, 0.3625, 0.5125, 0.1375, 0.5125, 0.1375, 0.5, 0.3625, 0.5, 0.3875, 0.4875, 0.6125, 0.4875, 0.6125, 0.5125, 0.3875, 0.5125, 0.6125, 0.2625, 0.3875, 0.2625, 0.3875, 0.25, 0.6125, 0.25, 0.8625, 0.5125, 0.6375, 0.5125, 0.6375, 0.5, 0.8625, 0.5, 0.3875, 0.2375, 0.6125, 0.2375, 0.6125, 0.25, 0.3875, 0.25, 0.3875, 0.0125, 0.3875, 0.2375, 0.375, 0.2375, 0.375, 0.0125, 0.3875, 0.9875, 0.6125, 0.9875, 0.6125, 1.0, 0.3875, 1.0, 0.6125, 0.2375, 0.6125, 0.0125, 0.625, 0.0125, 0.625, 0.2375, 0.6125, 0.0125, 0.3875, 0.0125, 0.3875, 0.0, 0.6125, 0.0, 0.6125, 0.9875, 0.6125, 0.7625, 0.625, 0.7625, 0.625, 0.9875, 0.6375, 0.5125, 0.8625, 0.5125, 0.8625, 0.7375, 0.6375, 0.7375])
me_cube_002.materials.append(mat_material)
me_cube_002.use_remesh_preserve_volume = False
me_cube_002.use_remesh_preserve_attributes = False
me_cube_002.use_mirror_vertex_groups = False
me_cube_002.update()
me_cube_003 = bpy.data.meshes.new('Cube.003')
me_cube_003.from_pydata([(1.0, 0.75, 1.0), (0.75, 1.0, 1.0), (0.75, 1.0, -1.0), (1.0, 0.75, -1.0), (0.75, -1.0, 1.0), (1.0, -0.75, 1.0), (1.0, -0.75, -1.0), (0.75, -1.0, -1.0), (-0.75, 1.0, 1.0), (-1.0, 0.75, 1.0), (-1.0, 0.75, -1.0), (-0.75, 1.0, -1.0), (-1.0, -0.75, 1.0), (-0.75, -1.0, 1.0), (-0.75, -1.0, -1.0), (-1.0, -0.75, -1.0)], [], [(10, 11, 2, 3, 6, 7, 14, 15), (15, 12, 9, 10), (7, 4, 13, 14), (0, 1, 8, 9, 12, 13, 4, 5), (3, 0, 5, 6), (0, 3, 2, 1), (14, 13, 12, 15), (4, 7, 6, 5), (8, 11, 10, 9), (11, 8, 1, 2)])
_uv = me_cube_003.uv_layers.new(name='UVMap')
_uv.uv.foreach_set('vector', [0.375, 0.7812, 0.4062, 0.75, 0.5938, 0.75, 0.625, 0.7812, 0.625, 0.9688, 0.5938, 1.0, 0.4062, 1.0, 0.375, 0.9688, 0.375, 0.5312, 0.625, 0.5312, 0.625, 0.7188, 0.375, 0.7188, 0.375, 0.2812, 0.625, 0.2812, 0.625, 0.4688, 0.375, 0.4688, 0.375, 0.03125, 0.4062, 0.0, 0.5938, 0.0, 0.625, 0.03125, 0.625, 0.2188, 0.5938, 0.25, 0.4062, 0.25, 0.375, 0.2188, 0.125, 0.5312, 0.375, 0.5312, 0.375, 0.7188, 0.125, 0.7188, 0.375, 0.5312, 0.125, 0.5312, 0.125, 0.5, 0.375, 0.5, 0.375, 0.4688, 0.625, 0.4688, 0.625, 0.5312, 0.375, 0.5312, 0.625, 0.2812, 0.375, 0.2812, 0.375, 0.25, 0.625, 0.25, 0.875, 0.5312, 0.625, 0.5312, 0.625, 0.5, 0.875, 0.5, 0.625, 0.5312, 0.875, 0.5312, 0.875, 0.7188, 0.625, 0.7188])
me_cube_003.materials.append(mat_material)
me_cube_003.use_remesh_preserve_volume = False
me_cube_003.use_remesh_preserve_attributes = False
me_cube_003.use_mirror_vertex_groups = False
me_cube_003.update()
me_cylinder_003 = bpy.data.meshes.new('Cylinder.003')
me_cylinder_003.from_pydata([(0.0, 1.0, -1.0), (1.192e-07, 0.0, 1.0), (0.1951, 0.9808, -1.0), (0.3827, 0.9239, -1.0), (0.5556, 0.8315, -1.0), (0.7071, 0.7071, -1.0), (0.8315, 0.5556, -1.0), (0.9239, 0.3827, -1.0), (0.9808, 0.1951, -1.0), (1.0, 7.55e-08, -1.0), (0.9808, -0.1951, -1.0), (0.9239, -0.3827, -1.0), (0.8315, -0.5556, -1.0), (0.7071, -0.7071, -1.0), (0.5556, -0.8315, -1.0), (0.3827, -0.9239, -1.0), (0.1951, -0.9808, -1.0), (-3.258e-07, -1.0, -1.0), (-0.1951, -0.9808, -1.0), (-0.3827, -0.9239, -1.0), (-0.5556, -0.8315, -1.0), (-0.7071, -0.7071, -1.0), (-0.8315, -0.5556, -1.0), (-0.9239, -0.3827, -1.0), (-0.9808, -0.1951, -1.0), (-1.0, 9.656e-07, -1.0), (-0.9808, 0.1951, -1.0), (-0.9239, 0.3827, -1.0), (-0.8315, 0.5556, -1.0), (-0.7071, 0.7071, -1.0), (-0.5556, 0.8315, -1.0), (-0.3827, 0.9239, -1.0), (-0.1951, 0.9808, -1.0)], [], [(0, 1, 2), (2, 1, 3), (3, 1, 4), (4, 1, 5), (5, 1, 6), (6, 1, 7), (7, 1, 8), (8, 1, 9), (9, 1, 10), (10, 1, 11), (11, 1, 12), (12, 1, 13), (13, 1, 14), (14, 1, 15), (15, 1, 16), (16, 1, 17), (17, 1, 18), (18, 1, 19), (19, 1, 20), (20, 1, 21), (21, 1, 22), (22, 1, 23), (23, 1, 24), (24, 1, 25), (25, 1, 26), (26, 1, 27), (27, 1, 28), (28, 1, 29), (29, 1, 30), (30, 1, 31), (31, 1, 32), (32, 1, 0), (0, 2, 3, 4, 5, 6, 7, 8, 9, 10, 11, 12, 13, 14, 15, 16, 17, 18, 19, 20, 21, 22, 23, 24, 25, 26, 27, 28, 29, 30, 31, 32)])
_uv = me_cylinder_003.uv_layers.new(name='UVMap')
_uv.uv.foreach_set('vector', [1.0, 0.5, 0.9688, 1.0, 0.9688, 0.5, 0.9688, 0.5, 0.9375, 1.0, 0.9375, 0.5, 0.9375, 0.5, 0.9062, 1.0, 0.9062, 0.5, 0.9062, 0.5, 0.875, 1.0, 0.875, 0.5, 0.875, 0.5, 0.8438, 1.0, 0.8438, 0.5, 0.8438, 0.5, 0.8125, 1.0, 0.8125, 0.5, 0.8125, 0.5, 0.7812, 1.0, 0.7812, 0.5, 0.7812, 0.5, 0.75, 1.0, 0.75, 0.5, 0.75, 0.5, 0.7188, 1.0, 0.7188, 0.5, 0.7188, 0.5, 0.6875, 1.0, 0.6875, 0.5, 0.6875, 0.5, 0.6562, 1.0, 0.6562, 0.5, 0.6562, 0.5, 0.625, 1.0, 0.625, 0.5, 0.625, 0.5, 0.5938, 1.0, 0.5938, 0.5, 0.5938, 0.5, 0.5625, 1.0, 0.5625, 0.5, 0.5625, 0.5, 0.5312, 1.0, 0.5312, 0.5, 0.5312, 0.5, 0.5, 1.0, 0.5, 0.5, 0.5, 0.5, 0.4688, 1.0, 0.4688, 0.5, 0.4688, 0.5, 0.4375, 1.0, 0.4375, 0.5, 0.4375, 0.5, 0.4062, 1.0, 0.4062, 0.5, 0.4062, 0.5, 0.375, 1.0, 0.375, 0.5, 0.375, 0.5, 0.3438, 1.0, 0.3438, 0.5, 0.3438, 0.5, 0.3125, 1.0, 0.3125, 0.5, 0.3125, 0.5, 0.2812, 1.0, 0.2812, 0.5, 0.2812, 0.5, 0.25, 1.0, 0.25, 0.5, 0.25, 0.5, 0.2188, 1.0, 0.2188, 0.5, 0.2188, 0.5, 0.1875, 1.0, 0.1875, 0.5, 0.1875, 0.5, 0.1562, 1.0, 0.1562, 0.5, 0.1562, 0.5, 0.125, 1.0, 0.125, 0.5, 0.125, 0.5, 0.09375, 1.0, 0.09375, 0.5, 0.09375, 0.5, 0.0625, 1.0, 0.0625, 0.5, 0.0625, 0.5, 0.03125, 1.0, 0.03125, 0.5, 0.03125, 0.5, 0.0, 1.0, 0.0, 0.5, 0.75, 0.49, 0.7968, 0.4854, 0.8418, 0.4717, 0.8833, 0.4496, 0.9197, 0.4197, 0.9496, 0.3833, 0.9717, 0.3418, 0.9854, 0.2968, 0.99, 0.25, 0.9854, 0.2032, 0.9717, 0.1582, 0.9496, 0.1167, 0.9197, 0.08029, 0.8833, 0.05045, 0.8418, 0.02827, 0.7968, 0.01461, 0.75, 0.01, 0.7032, 0.01461, 0.6582, 0.02827, 0.6167, 0.05045, 0.5803, 0.08029, 0.5504, 0.1167, 0.5283, 0.1582, 0.5146, 0.2032, 0.51, 0.25, 0.5146, 0.2968, 0.5283, 0.3418, 0.5504, 0.3833, 0.5803, 0.4197, 0.6167, 0.4496, 0.6582, 0.4717, 0.7032, 0.4854])
_ca = me_cylinder_003.color_attributes.new('Col', 'BYTE_COLOR', 'CORNER')
_ca.data.foreach_set('color', [1.0, 1.0, 1.0, 1.0, 1.0, 1.0, 1.0, 1.0, 1.0, 1.0, 1.0, 1.0, 1.0, 1.0, 1.0, 1.0, 1.0, 1.0, 1.0, 1.0, 1.0, 1.0, 1.0, 1.0, 1.0, 1.0, 1.0, 1.0, 1.0, 1.0, 1.0, 1.0, 1.0, 1.0, 1.0, 1.0, 1.0, 1.0, 1.0, 1.0, 1.0, 1.0, 1.0, 1.0, 1.0, 1.0, 1.0, 1.0, 1.0, 1.0, 1.0, 1.0, 1.0, 1.0, 1.0, 1.0, 1.0, 1.0, 1.0, 1.0, 1.0, 1.0, 1.0, 1.0, 1.0, 1.0, 1.0, 1.0, 1.0, 1.0, 1.0, 1.0, 1.0, 1.0, 1.0, 1.0, 1.0, 1.0, 1.0, 1.0, 1.0, 1.0, 1.0, 1.0, 1.0, 1.0, 1.0, 1.0, 1.0, 1.0, 1.0, 1.0, 1.0, 1.0, 1.0, 1.0, 1.0, 1.0, 1.0, 1.0, 1.0, 1.0, 1.0, 1.0, 1.0, 1.0, 1.0, 1.0, 1.0, 1.0, 1.0, 1.0, 1.0, 1.0, 1.0, 1.0, 1.0, 1.0, 1.0, 1.0, 1.0, 1.0, 1.0, 1.0, 1.0, 1.0, 1.0, 1.0, 1.0, 1.0, 1.0, 1.0, 1.0, 1.0, 1.0, 1.0, 1.0, 1.0, 1.0, 1.0, 1.0, 1.0, 1.0, 1.0, 1.0, 1.0, 1.0, 1.0, 1.0, 1.0, 1.0, 1.0, 1.0, 1.0, 1.0, 1.0, 1.0, 1.0, 1.0, 1.0, 1.0, 1.0, 1.0, 1.0, 1.0, 1.0, 1.0, 1.0, 1.0, 1.0, 1.0, 1.0, 1.0, 1.0, 1.0, 1.0, 1.0, 1.0, 1.0, 1.0, 1.0, 1.0, 1.0, 1.0, 1.0, 1.0, 1.0, 1.0, 1.0, 1.0, 1.0, 1.0, 1.0, 1.0, 1.0, 1.0, 1.0, 1.0, 1.0, 1.0, 1.0, 1.0, 1.0, 1.0, 1.0, 1.0, 1.0, 1.0, 1.0, 1.0, 1.0, 1.0, 1.0, 1.0, 1.0, 1.0, 1.0, 1.0, 1.0, 1.0, 1.0, 1.0, 1.0, 1.0, 1.0, 1.0, 1.0, 1.0, 1.0, 1.0, 1.0, 1.0, 1.0, 1.0, 1.0, 1.0, 1.0, 1.0, 1.0, 1.0, 1.0, 1.0, 1.0, 1.0, 1.0, 1.0, 1.0, 1.0, 1.0, 1.0, 1.0, 1.0, 1.0, 1.0, 1.0, 1.0, 1.0, 1.0, 1.0, 1.0, 1.0, 1.0, 1.0, 1.0, 1.0, 1.0, 1.0, 1.0, 1.0, 1.0, 1.0, 1.0, 1.0, 1.0, 1.0, 1.0, 1.0, 1.0, 1.0, 1.0, 1.0, 1.0, 1.0, 1.0, 1.0, 1.0, 1.0, 1.0, 1.0, 1.0, 1.0, 1.0, 1.0, 1.0, 1.0, 1.0, 1.0, 1.0, 1.0, 1.0, 1.0, 1.0, 1.0, 1.0, 1.0, 1.0, 1.0, 1.0, 1.0, 1.0, 1.0, 1.0, 1.0, 1.0, 1.0, 1.0, 1.0, 1.0, 1.0, 1.0, 1.0, 1.0, 1.0, 1.0, 1.0, 1.0, 1.0, 1.0, 1.0, 1.0, 1.0, 1.0, 1.0, 1.0, 1.0, 1.0, 1.0, 1.0, 1.0, 1.0, 1.0, 1.0, 1.0, 1.0, 1.0, 1.0, 1.0, 1.0, 1.0, 1.0, 1.0, 1.0, 1.0, 1.0, 1.0, 1.0, 1.0, 1.0, 1.0, 1.0, 1.0, 1.0, 1.0, 1.0, 1.0, 1.0, 1.0, 1.0, 1.0, 1.0, 1.0, 1.0, 1.0, 1.0, 1.0, 1.0, 1.0, 1.0, 1.0, 1.0, 1.0, 1.0, 1.0, 1.0, 1.0, 1.0, 1.0, 1.0, 1.0, 1.0, 1.0, 1.0, 1.0, 1.0, 1.0, 1.0, 1.0, 1.0, 1.0, 1.0, 1.0, 1.0, 1.0, 1.0, 1.0, 1.0, 1.0, 1.0, 1.0, 1.0, 1.0, 1.0, 1.0, 1.0, 1.0, 1.0, 1.0, 1.0, 1.0, 1.0, 1.0, 1.0, 1.0, 1.0, 1.0, 1.0, 1.0, 1.0, 1.0, 1.0, 1.0, 1.0, 1.0, 1.0, 1.0, 1.0, 1.0, 1.0, 1.0, 1.0, 1.0, 1.0, 1.0, 1.0, 1.0, 1.0, 1.0, 1.0, 1.0, 1.0, 1.0, 1.0, 1.0, 1.0, 1.0, 1.0, 1.0, 1.0, 1.0, 1.0, 1.0, 1.0, 1.0, 1.0, 1.0, 1.0, 1.0, 1.0, 1.0, 1.0, 1.0, 1.0, 1.0, 1.0, 1.0, 1.0, 1.0, 1.0, 1.0, 1.0, 1.0, 1.0, 1.0, 1.0, 1.0, 1.0, 1.0, 1.0, 1.0, 1.0, 1.0, 1.0, 1.0, 1.0, 1.0, 1.0, 1.0, 1.0, 1.0, 1.0, 1.0, 1.0, 1.0, 1.0, 1.0, 1.0, 1.0, 1.0, 1.0, 1.0, 1.0, 1.0])
me_cylinder_003.use_remesh_preserve_volume = False
me_cylinder_003.use_remesh_preserve_attributes = False
me_cylinder_003.use_mirror_vertex_groups = False
me_cylinder_003.update()
me_vert_000 = bpy.data.meshes.new('Vert.000')
me_vert_000.from_pydata([(0.1487, 10.07, 0.9373), (0.7374, 9.729, 0.5974), (0.1487, 9.831, 0.9373), (0.7374, 9.492, 0.5974), (0.005139, 9.705, 0.6886), (0.5938, 9.365, 0.3488), (0.005139, 9.468, 0.6886), (0.5938, 9.128, 0.3488)], [], [(0, 2, 3, 1), (4, 5, 7, 6), (1, 5, 4, 0), (3, 7, 5, 1), (2, 6, 7, 3), (0, 4, 6, 2)])
me_vert_000.polygons.foreach_set('use_smooth', [True] * 6)
me_vert_000.use_remesh_preserve_volume = False
me_vert_000.use_remesh_preserve_attributes = False
me_vert_000.use_mirror_vertex_groups = False
me_vert_000.update()

# ---- objects
ob_vert = bpy.data.objects.new('Vert', me_vert_003)
ob_circle = bpy.data.objects.new('Circle', me_circle)
ob_cube = bpy.data.objects.new('Cube', me_rear_heat_vanes)
ob_cube_002 = bpy.data.objects.new('Cube.002', me_rear_heat_vanes)
ob_cube_003 = bpy.data.objects.new('Cube.003', me_rear_heat_vanes)
ob_cube_004 = bpy.data.objects.new('Cube.004', me_rear_heat_vanes)
ob_cube_005 = bpy.data.objects.new('Cube.005', me_rear_heat_vanes)
ob_cube_006 = bpy.data.objects.new('Cube.006', me_rear_heat_vanes)
ob_cube_007 = bpy.data.objects.new('Cube.007', me_rear_heat_vanes)
ob_cube_008 = bpy.data.objects.new('Cube.008', me_rear_heat_vanes)
ob_light = bpy.data.objects.new('Light', light_light)
ob_camera = bpy.data.objects.new('Camera', cam_camera)
ob_cube_001 = bpy.data.objects.new('Cube.001', me_cube_004)
ob_square_bottomed_pyramid = bpy.data.objects.new('Square Bottomed Pyramid', me_cube_001)
ob_cylinder = bpy.data.objects.new('Cylinder', me_cylinder_001)
ob_octagonalprism = bpy.data.objects.new('OctagonalPrism', me_cylinder_002)
ob_bevelled_box = bpy.data.objects.new('Bevelled Box', me_cube_002)
ob_bevelled_prism = bpy.data.objects.new('Bevelled Prism', me_cube_003)
ob_cone = bpy.data.objects.new('Cone', me_cylinder_003)
ob_cutter = bpy.data.objects.new('Cutter', me_vert_000)
ob_cutter_001 = bpy.data.objects.new('Cutter.001', me_vert_000)

# ---- transforms, parenting, visibility, modifiers, constraints
ob_vert.location = (0.0, 0.0, 0.0)
ob_vert.lineart.crease_threshold = 0.0
_m = ob_vert.modifiers.new('Boolean', 'BOOLEAN')
_m.object = ob_cutter
_m.solver = 'FAST'
_m = ob_vert.modifiers.new('Boolean.001', 'BOOLEAN')
_m.object = ob_cutter_001
_m.solver = 'FAST'
_m = ob_vert.modifiers.new('Auto Smooth', 'NODES')
_m.node_group = ng_auto_smooth
_gi = [s.identifier for s in ng_auto_smooth.interface.items_tree if s.item_type == 'SOCKET' and s.in_out == 'INPUT']
_m[_gi[1]] = 0.5236  # Angle
ob_circle.location = (0.0, 0.0, 0.0)
ob_circle.lineart.crease_threshold = 0.0
_m = ob_circle.modifiers.new('Auto Smooth', 'NODES')
_m.node_group = ng_auto_smooth
_gi = [s.identifier for s in ng_auto_smooth.interface.items_tree if s.item_type == 'SOCKET' and s.in_out == 'INPUT']
_m[_gi[1]] = 1.047  # Angle
ob_cube.location = (0.0, 24.1, 0.0)
ob_cube.lineart.crease_threshold = 0.0
ob_cube_002.location = (0.0, 24.1, 0.0)
ob_cube_002.rotation_euler = (5.565e-08, 0.7854, 1.344e-07)
ob_cube_002.lineart.crease_threshold = 0.0
ob_cube_003.location = (0.0, 24.1, 0.0)
ob_cube_003.rotation_euler = (-1.344e-07, 1.571, 0.0)
ob_cube_003.lineart.crease_threshold = 0.0
ob_cube_004.location = (0.0, 24.1, 0.0)
ob_cube_004.rotation_euler = (-1.9e-07, 2.356, 5.565e-08)
ob_cube_004.lineart.crease_threshold = 0.0
ob_cube_005.location = (0.0, 24.1, 0.0)
ob_cube_005.rotation_euler = (-2.687e-07, 3.142, 1.344e-07)
ob_cube_005.lineart.crease_threshold = 0.0
ob_cube_006.location = (0.0, 24.1, 0.0)
ob_cube_006.rotation_euler = (-4.587e-07, 3.927, 3.244e-07)
ob_cube_006.lineart.crease_threshold = 0.0
ob_cube_007.location = (0.0, 24.1, 0.0)
ob_cube_007.rotation_euler = (-1.344e-07, 4.712, 0.0)
ob_cube_007.lineart.crease_threshold = 0.0
ob_cube_008.location = (0.0, 24.1, 0.0)
ob_cube_008.rotation_euler = (-7.871e-08, 5.498, 5.565e-08)
ob_cube_008.lineart.crease_threshold = 0.0
ob_light.location = (4.076, 1.005, 5.904)
ob_light.rotation_euler = (0.6503, 0.05522, 1.866)
ob_light.lock_rotations_4d = False
ob_light.empty_display_type = 'ARROWS'
ob_light.color = (0.0, 0.0, 0.0, 0.0)
ob_light.lineart.crease_threshold = 0.0
ob_camera.location = (8.086, -7.664, 5.365)
ob_camera.rotation_euler = (1.164, -1.406e-06, 0.817)
ob_camera.lock_rotations_4d = False
ob_camera.empty_display_type = 'ARROWS'
ob_camera.color = (0.0, 0.0, 0.0, 0.0)
ob_camera.display_type = 'WIRE'
ob_camera.lineart.crease_threshold = 0.0
ob_cube_001.location = (-18.0, 0.0, 1.0)
ob_cube_001.lock_rotations_4d = False
ob_cube_001.empty_display_type = 'ARROWS'
ob_cube_001.lineart.crease_threshold = 0.0
ob_square_bottomed_pyramid.location = (-18.0, 3.0, 1.0)
ob_square_bottomed_pyramid.lock_rotations_4d = False
ob_square_bottomed_pyramid.empty_display_type = 'ARROWS'
ob_square_bottomed_pyramid.lineart.crease_threshold = 0.0
ob_cylinder.location = (-18.0, 6.0, 1.0)
ob_cylinder.lineart.crease_threshold = 0.0
ob_octagonalprism.location = (-15.0, 2.98e-08, 1.0)
ob_octagonalprism.lineart.crease_threshold = 0.0
ob_bevelled_box.location = (-15.0, 3.0, 1.0)
ob_bevelled_box.lock_rotations_4d = False
ob_bevelled_box.empty_display_type = 'ARROWS'
ob_bevelled_box.lineart.crease_threshold = 0.0
ob_bevelled_prism.location = (-15.0, 6.0, 1.0)
ob_bevelled_prism.lock_rotations_4d = False
ob_bevelled_prism.empty_display_type = 'ARROWS'
ob_bevelled_prism.lineart.crease_threshold = 0.0
ob_cone.location = (-18.0, 9.0, 1.0)
ob_cone.lineart.crease_threshold = 0.0
ob_cutter.location = (0.0, 0.0, 0.0)
ob_cutter.hide_render = True
ob_cutter.visible_camera = False
ob_cutter.visible_diffuse = False
ob_cutter.visible_glossy = False
ob_cutter.visible_transmission = False
ob_cutter.visible_volume_scatter = False
ob_cutter.display_type = 'WIRE'
ob_cutter.lineart.crease_threshold = 0.0
_m = ob_cutter.modifiers.new('Array', 'ARRAY')
_m.count = 6
_m.use_constant_offset = True
_m.constant_offset_displace = (0.0, 1.0, 0.0)
_m.use_relative_offset = False
_m = ob_cutter.modifiers.new('Mirror', 'MIRROR')
_m = ob_cutter.modifiers.new('Auto Smooth', 'NODES')
_m.node_group = ng_auto_smooth
_gi = [s.identifier for s in ng_auto_smooth.interface.items_tree if s.item_type == 'SOCKET' and s.in_out == 'INPUT']
_m[_gi[1]] = 0.5236  # Angle
ob_cutter_001.location = (0.0, 7.337, 0.0)
ob_cutter_001.hide_render = True
ob_cutter_001.visible_camera = False
ob_cutter_001.visible_diffuse = False
ob_cutter_001.visible_glossy = False
ob_cutter_001.visible_transmission = False
ob_cutter_001.visible_volume_scatter = False
ob_cutter_001.display_type = 'WIRE'
ob_cutter_001.lineart.crease_threshold = 0.0
_m = ob_cutter_001.modifiers.new('Array', 'ARRAY')
_m.count = 7
_m.use_constant_offset = True
_m.constant_offset_displace = (0.0, 1.0, 0.0)
_m.use_relative_offset = False
_m = ob_cutter_001.modifiers.new('Mirror', 'MIRROR')
_m = ob_cutter_001.modifiers.new('Auto Smooth', 'NODES')
_m.node_group = ng_auto_smooth
_gi = [s.identifier for s in ng_auto_smooth.interface.items_tree if s.item_type == 'SOCKET' and s.in_out == 'INPUT']
_m[_gi[1]] = 0.5236  # Angle

# ---- collection membership
col_main.objects.link(ob_vert)
col_main.objects.link(ob_circle)
col_main.objects.link(ob_cube)
col_main.objects.link(ob_cube_002)
col_main.objects.link(ob_cube_003)
col_main.objects.link(ob_cube_004)
col_main.objects.link(ob_cube_005)
col_main.objects.link(ob_cube_006)
col_main.objects.link(ob_cube_007)
col_main.objects.link(ob_cube_008)
col_lights.objects.link(ob_light)
col_cameras.objects.link(ob_camera)
col_prefabs.objects.link(ob_cube_001)
col_prefabs.objects.link(ob_square_bottomed_pyramid)
col_prefabs.objects.link(ob_cylinder)
col_prefabs.objects.link(ob_octagonalprism)
col_prefabs.objects.link(ob_bevelled_box)
col_prefabs.objects.link(ob_bevelled_prism)
col_prefabs.objects.link(ob_cone)
col_cutters.objects.link(ob_cutter)
col_cutters.objects.link(ob_cutter_001)

# ---- scene / render settings (as saved in the file)
scene.camera = ob_camera
scene.frame_start = 1; scene.frame_end = 250; scene.frame_set(1)
scene.render.engine = 'BLENDER_EEVEE_NEXT'
scene.cycles.feature_set = 'EXPERIMENTAL'
scene.cycles.use_denoising = False
scene.cycles.samples = 128
scene.cycles.sampling_pattern = 'TABULATED_SOBOL'
scene.cycles.use_adaptive_sampling = False
scene.cycles.use_light_tree = False
scene.eevee.gi_diffuse_bounces = 4
scene.eevee.gi_cubemap_resolution = '2048'
scene.eevee.taa_samples = 64
scene.eevee.use_taa_reprojection = False
scene.eevee.use_gtao = True
scene.eevee.use_raytracing = True
scene.view_settings.view_transform = 'Filmic'
bpy.context.view_layer.update()
